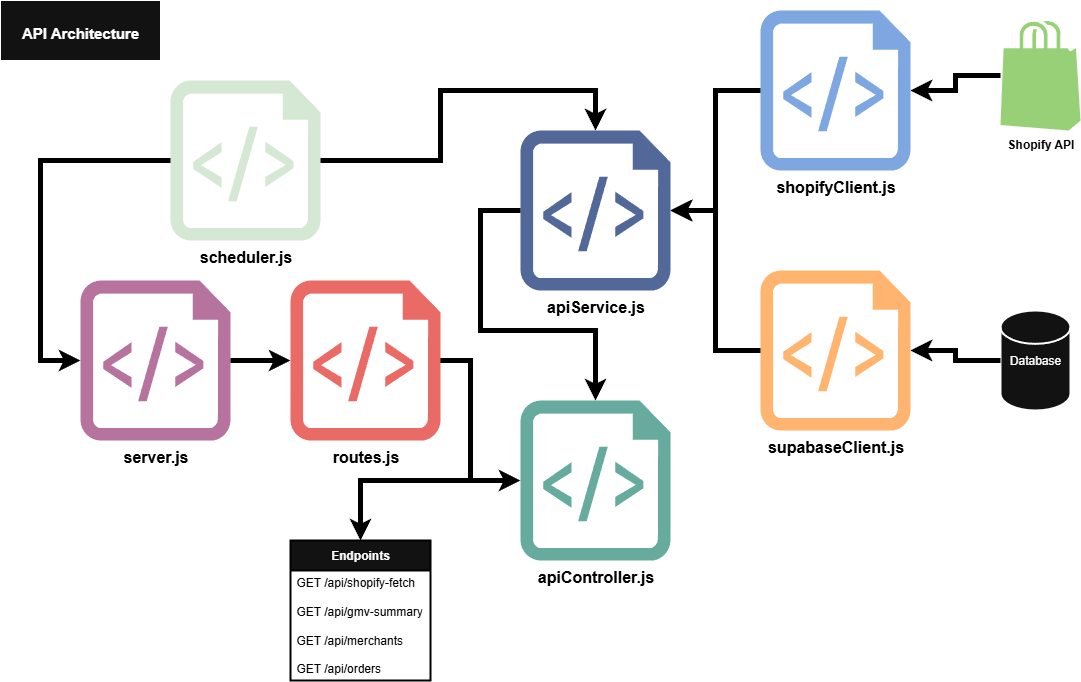

The diagram above was exported from draw.io. Its source (the exported page's mxGraphModel, read from the mxfile embedded in the PNG):
<mxGraphModel dx="2328" dy="811" grid="1" gridSize="10" guides="1" tooltips="1" connect="1" arrows="1" fold="1" page="1" pageScale="1" pageWidth="827" pageHeight="1169" background="light-dark(#FFFFFF,#FFFFFF)" math="0" shadow="0">
  <root>
    <mxCell id="0" />
    <mxCell id="1" parent="0" />
    <mxCell id="obvjjwCrPQCyh-TvmybZ-16" value="&lt;b&gt;&lt;font style=&quot;font-size: 16px; color: light-dark(rgb(0, 0, 0), rgb(0, 0, 0));&quot;&gt;server.js&lt;/font&gt;&lt;/b&gt;" style="verticalLabelPosition=bottom;html=1;verticalAlign=top;align=center;strokeColor=none;fillColor=light-dark(#00BEF2,#B5739D);shape=mxgraph.azure.script_file;pointerEvents=1;labelBackgroundColor=none;strokeWidth=5;" vertex="1" parent="1">
      <mxGeometry x="-600" y="520" width="150" height="160" as="geometry" />
    </mxCell>
    <mxCell id="obvjjwCrPQCyh-TvmybZ-18" value="&lt;b&gt;&lt;font style=&quot;font-size: 16px; color: light-dark(rgb(0, 0, 0), rgb(0, 0, 0));&quot;&gt;apiService&lt;/font&gt;&lt;/b&gt;&lt;b style=&quot;background-color: transparent; color: light-dark(rgb(0, 0, 0), rgb(255, 255, 255));&quot;&gt;&lt;font style=&quot;font-size: 16px; color: light-dark(rgb(0, 0, 0), rgb(0, 0, 0));&quot;&gt;.js&lt;/font&gt;&lt;/b&gt;" style="verticalLabelPosition=bottom;html=1;verticalAlign=top;align=center;strokeColor=none;fillColor=light-dark(#00BEF2,#526899);shape=mxgraph.azure.script_file;pointerEvents=1;" vertex="1" parent="1">
      <mxGeometry x="-160" y="370" width="150" height="160" as="geometry" />
    </mxCell>
    <mxCell id="obvjjwCrPQCyh-TvmybZ-19" value="&lt;b&gt;&lt;font style=&quot;font-size: 16px; color: light-dark(rgb(0, 0, 0), rgb(0, 0, 0));&quot;&gt;apiController&lt;/font&gt;&lt;/b&gt;&lt;b style=&quot;background-color: transparent; color: light-dark(rgb(0, 0, 0), rgb(255, 255, 255));&quot;&gt;&lt;font style=&quot;font-size: 16px; color: light-dark(rgb(0, 0, 0), rgb(0, 0, 0));&quot;&gt;.js&lt;/font&gt;&lt;/b&gt;" style="verticalLabelPosition=bottom;html=1;verticalAlign=top;align=center;strokeColor=none;fillColor=light-dark(#00BEF2,#67AB9F);shape=mxgraph.azure.script_file;pointerEvents=1;" vertex="1" parent="1">
      <mxGeometry x="-160" y="640" width="150" height="160" as="geometry" />
    </mxCell>
    <mxCell id="obvjjwCrPQCyh-TvmybZ-55" style="edgeStyle=orthogonalEdgeStyle;rounded=0;orthogonalLoop=1;jettySize=auto;html=1;exitX=1;exitY=0.5;exitDx=0;exitDy=0;exitPerimeter=0;entryX=0.5;entryY=0;entryDx=0;entryDy=0;strokeColor=light-dark(#000000,#000000);strokeWidth=5;" edge="1" parent="1" source="obvjjwCrPQCyh-TvmybZ-23" target="obvjjwCrPQCyh-TvmybZ-46">
      <mxGeometry relative="1" as="geometry">
        <Array as="points">
          <mxPoint x="-210" y="600" />
          <mxPoint x="-210" y="720" />
          <mxPoint x="-320" y="720" />
        </Array>
      </mxGeometry>
    </mxCell>
    <mxCell id="obvjjwCrPQCyh-TvmybZ-23" value="&lt;b style=&quot;background-color: transparent; color: light-dark(rgb(0, 0, 0), rgb(255, 255, 255));&quot;&gt;&lt;font style=&quot;font-size: 16px; color: light-dark(rgb(0, 0, 0), rgb(0, 0, 0));&quot;&gt;routes&lt;/font&gt;&lt;/b&gt;&lt;b style=&quot;background-color: transparent; color: light-dark(rgb(0, 0, 0), rgb(255, 255, 255));&quot;&gt;&lt;font style=&quot;font-size: 16px; color: light-dark(rgb(0, 0, 0), rgb(0, 0, 0));&quot;&gt;.js&lt;/font&gt;&lt;/b&gt;" style="verticalLabelPosition=bottom;html=1;verticalAlign=top;align=center;strokeColor=none;fillColor=light-dark(#00BEF2,#EA6B66);shape=mxgraph.azure.script_file;pointerEvents=1;" vertex="1" parent="1">
      <mxGeometry x="-390" y="520" width="150" height="160" as="geometry" />
    </mxCell>
    <mxCell id="obvjjwCrPQCyh-TvmybZ-24" style="edgeStyle=orthogonalEdgeStyle;rounded=0;orthogonalLoop=1;jettySize=auto;html=1;exitX=1;exitY=0.5;exitDx=0;exitDy=0;exitPerimeter=0;entryX=0;entryY=0.5;entryDx=0;entryDy=0;entryPerimeter=0;strokeColor=light-dark(#000000,#000000);strokeWidth=5;" edge="1" parent="1" source="obvjjwCrPQCyh-TvmybZ-16" target="obvjjwCrPQCyh-TvmybZ-23">
      <mxGeometry relative="1" as="geometry" />
    </mxCell>
    <mxCell id="obvjjwCrPQCyh-TvmybZ-25" style="edgeStyle=orthogonalEdgeStyle;rounded=0;orthogonalLoop=1;jettySize=auto;html=1;entryX=0;entryY=0.5;entryDx=0;entryDy=0;entryPerimeter=0;strokeColor=light-dark(#000000,#000000);strokeWidth=5;" edge="1" parent="1" source="obvjjwCrPQCyh-TvmybZ-23" target="obvjjwCrPQCyh-TvmybZ-19">
      <mxGeometry relative="1" as="geometry">
        <Array as="points">
          <mxPoint x="-210" y="600" />
          <mxPoint x="-210" y="720" />
        </Array>
      </mxGeometry>
    </mxCell>
    <mxCell id="obvjjwCrPQCyh-TvmybZ-27" value="&lt;b style=&quot;background-color: transparent; color: light-dark(rgb(0, 0, 0), rgb(255, 255, 255));&quot;&gt;&lt;font style=&quot;font-size: 16px; color: light-dark(rgb(0, 0, 0), rgb(0, 0, 0));&quot;&gt;shopifyClient&lt;/font&gt;&lt;/b&gt;&lt;b style=&quot;background-color: transparent; color: light-dark(rgb(0, 0, 0), rgb(255, 255, 255));&quot;&gt;&lt;font style=&quot;font-size: 16px; color: light-dark(rgb(0, 0, 0), rgb(0, 0, 0));&quot;&gt;.js&lt;/font&gt;&lt;/b&gt;" style="verticalLabelPosition=bottom;html=1;verticalAlign=top;align=center;strokeColor=none;fillColor=light-dark(#00BEF2,#7EA6E0);shape=mxgraph.azure.script_file;pointerEvents=1;" vertex="1" parent="1">
      <mxGeometry x="80" y="250" width="150" height="160" as="geometry" />
    </mxCell>
    <mxCell id="obvjjwCrPQCyh-TvmybZ-29" value="&lt;b style=&quot;background-color: transparent; color: light-dark(rgb(0, 0, 0), rgb(255, 255, 255));&quot;&gt;&lt;font style=&quot;font-size: 16px; color: light-dark(rgb(0, 0, 0), rgb(0, 0, 0));&quot;&gt;supabaseClient&lt;/font&gt;&lt;/b&gt;&lt;b style=&quot;background-color: transparent; color: light-dark(rgb(0, 0, 0), rgb(255, 255, 255));&quot;&gt;&lt;font style=&quot;font-size: 16px; color: light-dark(rgb(0, 0, 0), rgb(0, 0, 0));&quot;&gt;.js&lt;/font&gt;&lt;/b&gt;" style="verticalLabelPosition=bottom;html=1;verticalAlign=top;align=center;strokeColor=none;fillColor=light-dark(#00BEF2,#FFB570);shape=mxgraph.azure.script_file;pointerEvents=1;" vertex="1" parent="1">
      <mxGeometry x="80" y="510" width="150" height="160" as="geometry" />
    </mxCell>
    <mxCell id="obvjjwCrPQCyh-TvmybZ-31" style="edgeStyle=orthogonalEdgeStyle;rounded=0;orthogonalLoop=1;jettySize=auto;html=1;entryX=0.5;entryY=0;entryDx=0;entryDy=0;entryPerimeter=0;strokeColor=light-dark(#000000,#000000);strokeWidth=5;exitX=0;exitY=0.5;exitDx=0;exitDy=0;exitPerimeter=0;" edge="1" parent="1">
      <mxGeometry relative="1" as="geometry">
        <mxPoint x="-160" y="450" as="sourcePoint" />
        <mxPoint x="-85" y="640.0000000000002" as="targetPoint" />
        <Array as="points">
          <mxPoint x="-200" y="450" />
          <mxPoint x="-200" y="570" />
          <mxPoint x="-85" y="570" />
        </Array>
      </mxGeometry>
    </mxCell>
    <mxCell id="obvjjwCrPQCyh-TvmybZ-33" style="edgeStyle=orthogonalEdgeStyle;rounded=0;orthogonalLoop=1;jettySize=auto;html=1;entryX=1;entryY=0.5;entryDx=0;entryDy=0;entryPerimeter=0;strokeColor=light-dark(#000000,#000000);strokeWidth=5;" edge="1" parent="1" source="obvjjwCrPQCyh-TvmybZ-27" target="obvjjwCrPQCyh-TvmybZ-18">
      <mxGeometry relative="1" as="geometry" />
    </mxCell>
    <mxCell id="obvjjwCrPQCyh-TvmybZ-35" style="edgeStyle=orthogonalEdgeStyle;rounded=0;orthogonalLoop=1;jettySize=auto;html=1;exitX=0;exitY=0.5;exitDx=0;exitDy=0;exitPerimeter=0;entryX=1;entryY=0.5;entryDx=0;entryDy=0;entryPerimeter=0;strokeColor=light-dark(#000000,#000000);strokeWidth=5;" edge="1" parent="1" source="obvjjwCrPQCyh-TvmybZ-29" target="obvjjwCrPQCyh-TvmybZ-18">
      <mxGeometry relative="1" as="geometry" />
    </mxCell>
    <mxCell id="obvjjwCrPQCyh-TvmybZ-38" style="edgeStyle=orthogonalEdgeStyle;rounded=0;orthogonalLoop=1;jettySize=auto;html=1;" edge="1" parent="1" source="obvjjwCrPQCyh-TvmybZ-36" target="obvjjwCrPQCyh-TvmybZ-29">
      <mxGeometry relative="1" as="geometry" />
    </mxCell>
    <mxCell id="obvjjwCrPQCyh-TvmybZ-36" value="Database" style="strokeWidth=2;html=1;shape=mxgraph.flowchart.database;whiteSpace=wrap;" vertex="1" parent="1">
      <mxGeometry x="320" y="550" width="70" height="100" as="geometry" />
    </mxCell>
    <mxCell id="obvjjwCrPQCyh-TvmybZ-39" style="edgeStyle=orthogonalEdgeStyle;rounded=0;orthogonalLoop=1;jettySize=auto;html=1;entryX=1;entryY=0.5;entryDx=0;entryDy=0;entryPerimeter=0;strokeColor=light-dark(#000000,#000000);strokeWidth=5;" edge="1" parent="1" source="obvjjwCrPQCyh-TvmybZ-36" target="obvjjwCrPQCyh-TvmybZ-29">
      <mxGeometry relative="1" as="geometry" />
    </mxCell>
    <mxCell id="obvjjwCrPQCyh-TvmybZ-43" value="&lt;font style=&quot;color: light-dark(rgb(0, 0, 0), rgb(0, 0, 0));&quot;&gt;&lt;b&gt;Shopify API&lt;/b&gt;&lt;/font&gt;" style="verticalLabelPosition=bottom;html=1;verticalAlign=top;align=center;strokeColor=none;fillColor=light-dark(#00BEF2,#97D077);shape=mxgraph.azure.azure_marketplace;" vertex="1" parent="1">
      <mxGeometry x="320" y="260" width="80" height="110" as="geometry" />
    </mxCell>
    <mxCell id="obvjjwCrPQCyh-TvmybZ-44" style="edgeStyle=orthogonalEdgeStyle;rounded=0;orthogonalLoop=1;jettySize=auto;html=1;entryX=1;entryY=0.5;entryDx=0;entryDy=0;entryPerimeter=0;strokeColor=light-dark(#000000,#000000);strokeWidth=5;" edge="1" parent="1" source="obvjjwCrPQCyh-TvmybZ-43" target="obvjjwCrPQCyh-TvmybZ-27">
      <mxGeometry relative="1" as="geometry" />
    </mxCell>
    <mxCell id="obvjjwCrPQCyh-TvmybZ-45" value="&lt;h1&gt;&lt;span style=&quot;background-color: transparent; color: light-dark(rgb(0, 0, 0), rgb(255, 255, 255)); font-size: 12px;&quot;&gt;&lt;font style=&quot;font-size: 15px;&quot;&gt;API&amp;nbsp;&lt;/font&gt;&lt;/span&gt;&lt;span style=&quot;background-color: transparent; font-size: 15px;&quot;&gt;Architecture&lt;/span&gt;&lt;/h1&gt;" style="rounded=0;whiteSpace=wrap;html=1;" vertex="1" parent="1">
      <mxGeometry x="-680" y="240" width="160" height="60" as="geometry" />
    </mxCell>
    <mxCell id="obvjjwCrPQCyh-TvmybZ-46" value="&lt;b&gt;Endpoints&lt;/b&gt;" style="swimlane;fontStyle=0;childLayout=stackLayout;horizontal=1;startSize=30;horizontalStack=0;resizeParent=1;resizeParentMax=0;resizeLast=0;collapsible=1;marginBottom=0;whiteSpace=wrap;html=1;strokeColor=light-dark(#000000,#000000);strokeWidth=2;" vertex="1" parent="1">
      <mxGeometry x="-390" y="780" width="140" height="140" as="geometry">
        <mxRectangle x="-360" y="800" width="100" height="30" as="alternateBounds" />
      </mxGeometry>
    </mxCell>
    <mxCell id="obvjjwCrPQCyh-TvmybZ-47" value="&lt;font style=&quot;color: light-dark(rgb(0, 0, 0), rgb(0, 0, 0));&quot;&gt;GET /api/shopify-fetch&lt;/font&gt;&lt;div&gt;&lt;font color=&quot;#000000&quot;&gt;&lt;br&gt;&lt;/font&gt;&lt;div&gt;&lt;font style=&quot;color: light-dark(rgb(0, 0, 0), rgb(0, 0, 0));&quot;&gt;GET /api/gmv-summary&lt;/font&gt;&lt;/div&gt;&lt;div&gt;&lt;font style=&quot;color: light-dark(rgb(0, 0, 0), rgb(0, 0, 0));&quot;&gt;&lt;br&gt;&lt;/font&gt;&lt;/div&gt;&lt;div&gt;&lt;font style=&quot;color: light-dark(rgb(0, 0, 0), rgb(0, 0, 0));&quot;&gt;GET /api/merchants&lt;/font&gt;&lt;/div&gt;&lt;/div&gt;&lt;div&gt;&lt;font style=&quot;color: light-dark(rgb(0, 0, 0), rgb(0, 0, 0));&quot;&gt;&lt;br&gt;&lt;/font&gt;&lt;/div&gt;&lt;div&gt;&lt;font style=&quot;color: light-dark(rgb(0, 0, 0), rgb(0, 0, 0));&quot;&gt;GET /api/orders&lt;/font&gt;&lt;/div&gt;" style="text;strokeColor=none;fillColor=none;align=left;verticalAlign=middle;spacingLeft=4;spacingRight=4;overflow=hidden;points=[[0,0.5],[1,0.5]];portConstraint=eastwest;rotatable=0;whiteSpace=wrap;html=1;" vertex="1" parent="obvjjwCrPQCyh-TvmybZ-46">
      <mxGeometry y="30" width="140" height="110" as="geometry" />
    </mxCell>
    <mxCell id="obvjjwCrPQCyh-TvmybZ-49" value="&lt;div&gt;&lt;span&gt;&lt;font style=&quot;color: light-dark(rgb(0, 0, 0), rgb(0, 0, 0));&quot;&gt;&lt;br&gt;&lt;/font&gt;&lt;/span&gt;&lt;/div&gt;" style="text;strokeColor=none;fillColor=none;align=left;verticalAlign=middle;spacingLeft=4;spacingRight=4;overflow=hidden;points=[[0,0.5],[1,0.5]];portConstraint=eastwest;rotatable=0;whiteSpace=wrap;html=1;" vertex="1" parent="obvjjwCrPQCyh-TvmybZ-46">
      <mxGeometry y="140" width="140" as="geometry" />
    </mxCell>
    <mxCell id="obvjjwCrPQCyh-TvmybZ-56" value="&lt;b&gt;&lt;font style=&quot;font-size: 16px; color: light-dark(rgb(0, 0, 0), rgb(0, 0, 0));&quot;&gt;scheduler.js&lt;/font&gt;&lt;/b&gt;" style="verticalLabelPosition=bottom;html=1;verticalAlign=top;align=center;strokeColor=none;fillColor=light-dark(#00BEF2,#D5E8D4);shape=mxgraph.azure.script_file;pointerEvents=1;labelBackgroundColor=none;strokeWidth=5;" vertex="1" parent="1">
      <mxGeometry x="-510" y="320" width="150" height="160" as="geometry" />
    </mxCell>
    <mxCell id="obvjjwCrPQCyh-TvmybZ-59" style="edgeStyle=orthogonalEdgeStyle;rounded=0;orthogonalLoop=1;jettySize=auto;html=1;exitX=0;exitY=0.5;exitDx=0;exitDy=0;exitPerimeter=0;entryX=0;entryY=0.5;entryDx=0;entryDy=0;entryPerimeter=0;strokeColor=light-dark(#000000,#000000);strokeWidth=5;" edge="1" parent="1" source="obvjjwCrPQCyh-TvmybZ-56" target="obvjjwCrPQCyh-TvmybZ-16">
      <mxGeometry relative="1" as="geometry">
        <Array as="points">
          <mxPoint x="-640" y="400" />
          <mxPoint x="-640" y="600" />
        </Array>
      </mxGeometry>
    </mxCell>
    <mxCell id="obvjjwCrPQCyh-TvmybZ-60" style="edgeStyle=orthogonalEdgeStyle;rounded=0;orthogonalLoop=1;jettySize=auto;html=1;exitX=1;exitY=0.5;exitDx=0;exitDy=0;exitPerimeter=0;entryX=0.5;entryY=0;entryDx=0;entryDy=0;entryPerimeter=0;strokeColor=light-dark(#000000,#000000);strokeWidth=5;" edge="1" parent="1" source="obvjjwCrPQCyh-TvmybZ-56" target="obvjjwCrPQCyh-TvmybZ-18">
      <mxGeometry relative="1" as="geometry">
        <Array as="points">
          <mxPoint x="-240" y="400" />
          <mxPoint x="-240" y="330" />
          <mxPoint x="-85" y="330" />
        </Array>
      </mxGeometry>
    </mxCell>
  </root>
</mxGraphModel>